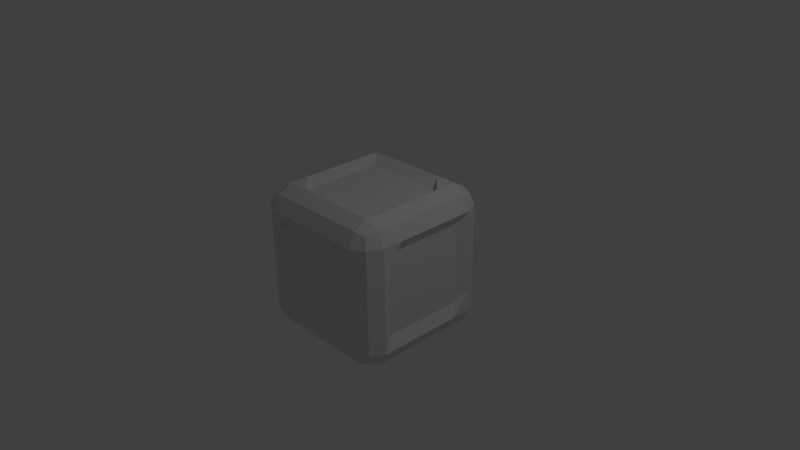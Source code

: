 # Source: ToolBlock.blend  (saved by Blender 2.71.0; exported with 4.5.12 LTS)
import bpy
from mathutils import Matrix  # noqa: F401  (used for matrix-valued properties, if any)

bpy.ops.wm.read_factory_settings(use_empty=True)
scene = bpy.context.scene
scene.name = 'Scene'

# ---- collections
col_collection_1 = bpy.data.collections.new('Collection 1'); scene.collection.children.link(col_collection_1)

# ---- world
world_world = bpy.data.worlds.new('World'); scene.world = world_world
world_world.color = (0.05088, 0.05088, 0.05088)
world_world.use_sun_shadow = False
world_world.sun_shadow_jitter_overblur = 0.0
world_world.cycles.sampling_method = 'MANUAL'
world_world.cycles.sample_map_resolution = 256

# ---- cameras
cam_camera = bpy.data.cameras.new('Camera')
cam_camera.clip_end = 100.0
cam_camera.lens = 35.0
cam_camera.sensor_width = 32.0
cam_camera.sensor_height = 18.0
cam_camera.ortho_scale = 7.314
cam_camera.dof.focus_distance = 0.0
cam_camera.dof.aperture_fstop = 128.0

# ---- lights
light_lamp = bpy.data.lights.new('Lamp', 'POINT')
light_lamp.transmission_factor = 0.0
light_lamp.cutoff_distance = 30.0
light_lamp.energy = 100.0
light_lamp.shadow_buffer_clip_start = 1.001
light_lamp.shadow_soft_size = 0.1
light_lamp.shadow_maximum_resolution = 0.006
light_lamp.use_absolute_resolution = True
light_lamp.cycles.use_multiple_importance_sampling = False

# ---- meshes
me_icosphere = bpy.data.meshes.new('Icosphere')
me_icosphere.from_pydata([(0.8578, -0.8578, 0.8578), (0.8578, 0.8578, 0.8578), (-0.8578, 0.8578, 0.8578), (-0.8578, -0.8578, 0.8578), (0.8578, -0.8578, -0.8578), (0.8578, 0.8578, -0.8578), (-0.8578, 0.8578, -0.8578), (-0.8578, -0.8578, -0.8578), (-0.7143, 0.9, 0.9), (0.7143, 0.9, 0.9), (-0.9, 0.7143, -0.9), (-0.9, -0.7143, -0.9), (-0.7143, -0.9, -0.9), (0.7143, -0.9, -0.9), (-0.9, -0.7143, 0.9), (-0.9, 0.7143, 0.9), (0.7143, -0.9, 0.9), (-0.7143, -0.9, 0.9), (0.9, -0.7143, -0.9), (0.9, 0.7143, -0.9), (-0.9, -0.9, -0.7143), (-0.9, -0.9, 0.7143), (0.9, -0.9, 0.7143), (0.9, -0.9, -0.7143), (0.9, 0.7143, 0.9), (0.9, -0.7143, 0.9), (-0.9, 0.9, 0.7143), (-0.9, 0.9, -0.7143), (0.7143, 0.9, -0.9), (-0.7143, 0.9, -0.9), (0.9, 0.9, 0.7143), (0.9, 0.9, -0.7143), (0.7143, -0.7143, 1.0), (0.4286, -0.7143, 1.0), (-0.4286, -0.7143, 1.0), (-0.7143, -0.7143, 1.0), (0.7143, -0.4286, 1.0), (0.5606, -0.5606, 0.908), (-0.5606, -0.5606, 0.908), (-0.7143, -0.4286, 1.0), (0.7143, 0.4286, 1.0), (0.5606, 0.5606, 0.908), (-0.5606, 0.5606, 0.908), (-0.7143, 0.4286, 1.0), (0.7143, 0.7143, 1.0), (0.4286, 0.7143, 1.0), (-0.4286, 0.7143, 1.0), (-0.7143, 0.7143, 1.0), (-0.7143, -0.7143, -1.0), (-0.4286, -0.7143, -1.0), (0.4286, -0.7143, -1.0), (0.7143, -0.7143, -1.0), (-0.7143, -0.4286, -1.0), (-0.5606, -0.5606, -0.908), (0.5606, -0.5606, -0.908), (0.7143, -0.4286, -1.0), (-0.7143, 0.4286, -1.0), (-0.5606, 0.5606, -0.908), (0.5606, 0.5606, -0.908), (0.7143, 0.4286, -1.0), (-0.7143, 0.7143, -1.0), (-0.4286, 0.7143, -1.0), (0.4286, 0.7143, -1.0), (0.7143, 0.7143, -1.0), (0.7143, -1.0, 0.7143), (0.7143, -1.0, 0.4286), (0.7143, -1.0, -0.4286), (0.7143, -1.0, -0.7143), (0.4286, -1.0, 0.7143), (0.5606, -0.908, 0.5606), (0.5606, -0.908, -0.5606), (0.4286, -1.0, -0.7143), (-0.4286, -1.0, 0.7143), (-0.5606, -0.908, 0.5606), (-0.5606, -0.908, -0.5606), (-0.4286, -1.0, -0.7143), (-0.7143, -1.0, 0.7143), (-0.7143, -1.0, 0.4286), (-0.7143, -1.0, -0.4286), (-0.7143, -1.0, -0.7143), (1.0, 0.7143, 0.7143), (1.0, 0.7143, 0.4286), (1.0, 0.7143, -0.4286), (1.0, 0.7143, -0.7143), (1.0, 0.4286, 0.7143), (0.908, 0.5606, 0.5606), (0.908, 0.5606, -0.5606), (1.0, 0.4286, -0.7143), (1.0, -0.4286, 0.7143), (0.908, -0.5606, 0.5606), (0.908, -0.5606, -0.5606), (1.0, -0.4286, -0.7143), (1.0, -0.7143, 0.7143), (1.0, -0.7143, 0.4286), (1.0, -0.7143, -0.4286), (1.0, -0.7143, -0.7143), (-0.7143, 1.0, 0.7143), (-0.7143, 1.0, 0.4286), (-0.7143, 1.0, -0.4286), (-0.7143, 1.0, -0.7143), (-0.4286, 1.0, 0.7143), (-0.5606, 0.908, 0.5606), (-0.5606, 0.908, -0.5606), (-0.4286, 1.0, -0.7143), (0.4286, 1.0, 0.7143), (0.5606, 0.908, 0.5606), (0.5606, 0.908, -0.5606), (0.4286, 1.0, -0.7143), (0.7143, 1.0, 0.7143), (0.7143, 1.0, 0.4286), (0.7143, 1.0, -0.4286), (0.7143, 1.0, -0.7143), (-1.0, -0.7143, 0.7143), (-1.0, -0.7143, 0.4286), (-1.0, -0.7143, -0.4286), (-1.0, -0.7143, -0.7143), (-1.0, -0.4286, 0.7143), (-0.908, -0.5606, 0.5606), (-0.908, -0.5606, -0.5606), (-1.0, -0.4286, -0.7143), (-1.0, 0.4286, 0.7143), (-0.908, 0.5606, 0.5606), (-0.908, 0.5606, -0.5606), (-1.0, 0.4286, -0.7143), (-1.0, 0.7143, 0.7143), (-1.0, 0.7143, 0.4286), (-1.0, 0.7143, -0.4286), (-1.0, 0.7143, -0.7143)], [], [(47, 8, 2, 15), (63, 28, 5, 19), (79, 20, 7, 12), (95, 23, 4, 18), (111, 31, 5, 28), (127, 27, 6, 10), (17, 35, 14, 3), (124, 26, 27, 127, 126, 125), (0, 25, 32, 16), (76, 21, 20, 79, 78, 77), (32, 36, 37, 33), (36, 40, 41, 37), (34, 38, 39, 35), (38, 42, 43, 39), (117, 121, 122, 118), (41, 45, 46, 42), (92, 22, 23, 95, 94, 93), (40, 44, 45, 41), (100, 104, 105, 101), (42, 46, 47, 43), (24, 1, 9, 44), (70, 74, 75, 71), (13, 51, 18, 4), (60, 29, 28, 63, 62, 61), (7, 11, 48, 12), (67, 71, 75, 79, 12, 13), (48, 52, 53, 49), (118, 122, 123, 119), (50, 54, 55, 51), (49, 53, 54, 50), (101, 105, 106, 102), (52, 56, 57, 53), (115, 119, 123, 127, 10, 11), (56, 60, 61, 57), (54, 58, 59, 55), (58, 62, 63, 59), (10, 6, 29, 60), (99, 103, 107, 111, 28, 29), (23, 67, 13, 4), (108, 30, 31, 111, 110, 109), (0, 16, 64, 22), (16, 17, 76, 72, 68, 64), (64, 68, 69, 65), (73, 77, 78, 74), (66, 70, 71, 67), (33, 37, 38, 34), (85, 89, 90, 86), (65, 69, 70, 66), (16, 32, 33, 34, 35, 17), (72, 76, 77, 73), (68, 72, 73, 69), (74, 78, 79, 75), (17, 3, 21, 76), (21, 112, 113, 114, 115, 20), (31, 83, 19, 5), (51, 55, 59, 63, 19, 18), (1, 24, 80, 30), (24, 25, 92, 88, 84, 80), (80, 84, 85, 81), (86, 90, 91, 87), (82, 86, 87, 83), (81, 85, 86, 82), (53, 57, 58, 54), (89, 93, 94, 90), (25, 24, 44, 40, 36, 32), (88, 92, 93, 89), (90, 94, 95, 91), (25, 0, 22, 92), (22, 64, 65, 66, 67, 23), (27, 99, 29, 6), (11, 10, 60, 56, 52, 48), (2, 8, 96, 26), (8, 9, 108, 104, 100, 96), (96, 100, 101, 97), (102, 106, 107, 103), (98, 102, 103, 99), (105, 109, 110, 106), (37, 41, 42, 38), (57, 61, 62, 58), (44, 9, 8, 47, 46, 45), (104, 108, 109, 105), (97, 101, 102, 98), (106, 110, 111, 107), (9, 1, 30, 108), (30, 80, 81, 82, 83, 31), (20, 115, 11, 7), (12, 48, 49, 50, 51, 13), (3, 14, 112, 21), (14, 15, 124, 120, 116, 112), (112, 116, 117, 113), (116, 120, 121, 117), (114, 118, 119, 115), (84, 88, 89, 85), (83, 87, 91, 95, 18, 19), (121, 125, 126, 122), (35, 39, 43, 47, 15, 14), (120, 124, 125, 121), (113, 117, 118, 114), (122, 126, 127, 123), (15, 2, 26, 124), (26, 96, 97, 98, 99, 27), (69, 73, 74, 70)])
me_icosphere.use_remesh_preserve_volume = False
me_icosphere.use_remesh_preserve_attributes = False
me_icosphere.use_mirror_vertex_groups = False
me_icosphere.update()

# ---- objects
ob_icosphere = bpy.data.objects.new('Icosphere', me_icosphere)
ob_lamp = bpy.data.objects.new('Lamp', light_lamp)
ob_camera = bpy.data.objects.new('Camera', cam_camera)

# ---- transforms, parenting, visibility, modifiers, constraints
ob_icosphere.location = (0.0, 0.0, 0.0)
ob_icosphere.lineart.crease_threshold = 0.0
ob_lamp.location = (4.076, 1.005, 5.904)
ob_lamp.rotation_euler = (0.6503, 0.05522, 1.866)
ob_lamp.lock_rotations_4d = False
ob_lamp.empty_display_type = 'ARROWS'
ob_lamp.color = (0.0, 0.0, 0.0, 0.0)
ob_lamp.lineart.crease_threshold = 0.0
ob_camera.location = (7.481, -6.508, 5.344)
ob_camera.rotation_euler = (1.109, 0.01082, 0.8149)
ob_camera.lock_rotations_4d = False
ob_camera.empty_display_type = 'ARROWS'
ob_camera.color = (0.0, 0.0, 0.0, 0.0)
ob_camera.display_type = 'WIRE'
ob_camera.lineart.crease_threshold = 0.0

# ---- collection membership
col_collection_1.objects.link(ob_icosphere)
col_collection_1.objects.link(ob_lamp)
col_collection_1.objects.link(ob_camera)

# ---- scene / render settings (as saved in the file)
scene.camera = ob_camera
scene.frame_start = 1; scene.frame_end = 250; scene.frame_set(1)
scene.render.engine = 'BLENDER_EEVEE_NEXT'
scene.render.resolution_percentage = 50
scene.render.dither_intensity = 0.0
scene.cycles.use_denoising = False
scene.cycles.samples = 10
scene.cycles.sampling_pattern = 'TABULATED_SOBOL'
scene.cycles.light_sampling_threshold = 0.0
scene.cycles.use_adaptive_sampling = False
scene.cycles.use_light_tree = False
scene.cycles.blur_glossy = 0.0
scene.cycles.volume_bounces = 1
scene.cycles.pixel_filter_type = 'GAUSSIAN'
scene.cycles.sample_clamp_indirect = 0.0
scene.view_settings.view_transform = 'Standard'
bpy.context.view_layer.update()
